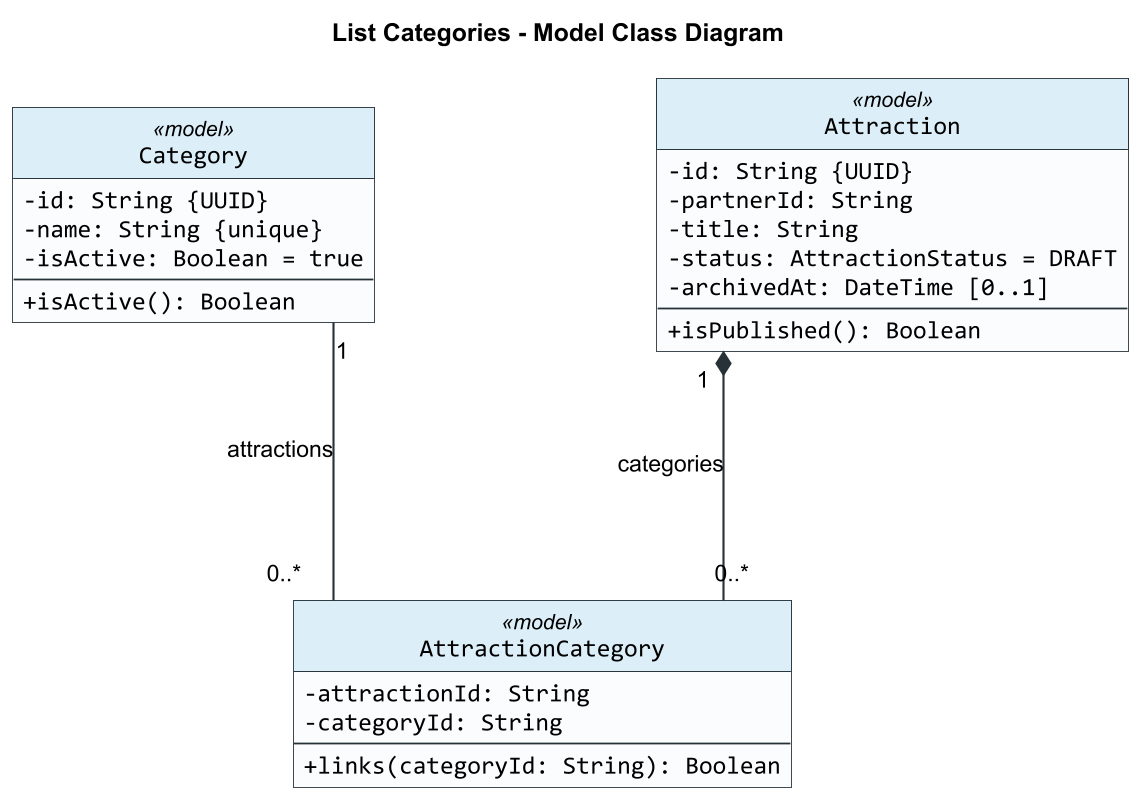

The diagram above was rendered by PlantUML. Its source (embedded in the PNG):
@startuml
title List Categories - Model Class Diagram

skinparam backgroundColor #FFFFFF
skinparam shadowing false
skinparam roundCorner 0
skinparam dpi 170
skinparam defaultFontName Arial
skinparam classFontName Arial
skinparam classAttributeFontName Consolas
skinparam classAttributeIconSize 0
skinparam classBorderColor #263238
skinparam classBackgroundColor #FAFCFD
skinparam classHeaderBackgroundColor #DCEEF8
skinparam ArrowColor #263238
skinparam ArrowThickness 1.2
skinparam linetype ortho
skinparam nodesep 160
skinparam ranksep 140
hide circle

class Category <<model>> {
  -id: String {UUID}
  -name: String {unique}
  -isActive: Boolean = true
  --
  +isActive(): Boolean
}

class Attraction <<model>> {
  -id: String {UUID}
  -partnerId: String
  -title: String
  -status: AttractionStatus = DRAFT
  -archivedAt: DateTime [0..1]
  --
  +isPublished(): Boolean
}

class AttractionCategory <<model>> {
  -attractionId: String
  -categoryId: String
  --
  +links(categoryId: String): Boolean
}

Attraction "1" *-- "0..*" AttractionCategory : categories
Category "1" -- "0..*" AttractionCategory : attractions

@enduml